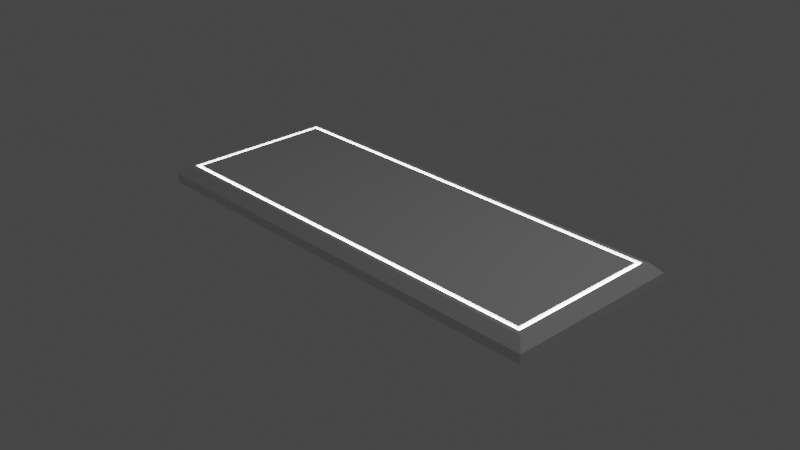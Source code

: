# Source: Button_1x3.blend  (saved by Blender 2.80.57; exported with 4.5.12 LTS)
import bpy
from mathutils import Matrix  # noqa: F401  (used for matrix-valued properties, if any)

bpy.ops.wm.read_factory_settings(use_empty=True)
scene = bpy.context.scene
scene.name = 'Scene'

# ---- collections
col_collection = bpy.data.collections.new('Collection'); scene.collection.children.link(col_collection)

# ---- materials (node trees are filled in below, after node groups)
mat_body = bpy.data.materials.new('Body')
mat_body.alpha_threshold = 0.0
mat_body.roughness = 0.5
mat_body.line_color = (0.0, 0.0, 0.0, 1.0)
mat_highlight = bpy.data.materials.new('Highlight')
mat_highlight.roughness = 0.25

# ---- material node trees
mat_body.use_nodes = True; mat_body.node_tree.nodes.clear()
_N = mat_body.node_tree.nodes; _L = mat_body.node_tree.links
n0 = _N.new('ShaderNodeOutputMaterial'); n0.name = 'Material Output'; n0.location = (300, 300)
n1 = _N.new('ShaderNodeBsdfPrincipled'); n1.name = 'Principled BSDF'; n1.location = (10, 300)
n1.distribution = 'GGX'
n1.subsurface_method = 'BURLEY'
n1.inputs[3].default_value = 1.45
_L.new(n1.outputs[0], n0.inputs[0])
n0.is_active_output = True
mat_highlight.use_nodes = True; mat_highlight.node_tree.nodes.clear()
_N = mat_highlight.node_tree.nodes; _L = mat_highlight.node_tree.links
n0 = _N.new('ShaderNodeOutputMaterial'); n0.name = 'Material Output'; n0.location = (300, 300)
n1 = _N.new('ShaderNodeEmission'); n1.name = 'Emission'; n1.location = (10, 300)
n1.inputs[1].default_value = 10.0
_L.new(n1.outputs[0], n0.inputs[0])
n0.is_active_output = True

# ---- world
world_world = bpy.data.worlds.new('World'); scene.world = world_world
world_world.use_nodes = True; world_world.node_tree.nodes.clear()
_N = world_world.node_tree.nodes; _L = world_world.node_tree.links
n0 = _N.new('ShaderNodeOutputWorld'); n0.name = 'World Output'; n0.location = (300, 300)
n1 = _N.new('ShaderNodeBackground'); n1.name = 'Background'; n1.location = (10, 300)
n1.inputs[0].default_value = (0.05088, 0.05088, 0.05088, 1.0)
_L.new(n1.outputs[0], n0.inputs[0])
n0.is_active_output = True
world_world.color = (0.05088, 0.05088, 0.05088)
world_world.use_sun_shadow = False
world_world.sun_shadow_jitter_overblur = 0.0

# ---- cameras
cam_camera = bpy.data.cameras.new('Camera')
cam_camera.clip_end = 100.0
cam_camera.ortho_scale = 7.314
cam_camera.dof.focus_distance = 0.0

# ---- lights
light_light = bpy.data.lights.new('Light', 'POINT')
light_light.transmission_factor = 0.0
light_light.cutoff_distance = 30.0
light_light.energy = 100.0
light_light.shadow_buffer_clip_start = 1.001
light_light.shadow_soft_size = 0.1
light_light.shadow_maximum_resolution = 0.006
light_light.use_absolute_resolution = True

# ---- meshes
me_cube = bpy.data.meshes.new('Cube')
me_cube.from_pydata([(-2.305, 0.81, 0.1), (2.5, 1.0, -0.1), (2.305, 0.81, 0.1), (2.5, -1.0, -0.1), (-2.305, -0.81, 0.1), (-2.5, 1.0, -0.1), (2.305, -0.81, 0.1), (-2.5, -1.0, -0.1), (2.4, 0.9, 0.1), (2.5, 1.0, -7.451e-09), (2.4, -0.9, 0.1), (2.5, -1.0, -7.451e-09), (-2.4, 0.9, 0.1), (-2.5, 1.0, -7.451e-09), (-2.4, -0.9, 0.1), (-2.5, -1.0, -7.451e-09), (2.352, -0.855, 0.1), (-2.352, -0.855, 0.1), (2.352, 0.855, 0.1), (-2.352, 0.855, 0.1), (2.305, -0.81, 0.075), (-2.305, -0.81, 0.075), (-2.352, -0.855, 0.075), (-2.305, 0.81, 0.075), (2.305, 0.81, 0.075), (2.352, 0.855, 0.075), (2.352, -0.855, 0.075), (-2.352, 0.855, 0.075)], [], [(3, 11, 15, 7), (7, 15, 13, 5), (2, 0, 4, 6), (5, 1, 3, 7), (17, 16, 26, 22), (1, 9, 11, 3), (10, 14, 15, 11), (8, 10, 11, 9), (14, 12, 13, 15), (12, 8, 9, 13), (5, 13, 9, 1), (19, 17, 22, 27), (0, 2, 24, 23), (18, 19, 27, 25), (8, 12, 19, 18), (14, 10, 16, 17), (10, 8, 18, 16), (12, 14, 17, 19), (27, 22, 21, 23), (26, 25, 24, 20), (22, 26, 20, 21), (25, 27, 23, 24), (2, 6, 20, 24), (4, 0, 23, 21), (6, 4, 21, 20), (16, 18, 25, 26)])
me_cube.polygons.foreach_set('material_index', [0, 0, 0, 0, 0, 0, 0, 0, 0, 0, 0, 0, 0, 0, 0, 0, 0, 0, 1, 1, 1, 1, 0, 0, 0, 0])
_uv = me_cube.uv_layers.new(name='UVMap')
_uv.uv.foreach_set('vector', [0.375, 0.25, 0.5, 0.25, 0.5, 0.5, 0.375, 0.5, 0.375, 0.5, 0.5, 0.5, 0.5, 0.75, 0.375, 0.75, 0.3812, 0.0125, 0.6187, 0.0125, 0.6187, 0.2375, 0.3812, 0.2375, 0.375, 0.75, 0.625, 0.75, 0.625, 1.0, 0.375, 1.0, 0.6187, 0.2375, 0.3813, 0.2375, 0.3813, 0.2375, 0.6187, 0.2375, 0.125, 0.5, 0.25, 0.5, 0.25, 0.75, 0.125, 0.75, 0.3812, 0.2375, 0.6187, 0.2375, 0.625, 0.25, 0.375, 0.25, 0.3812, 0.0125, 0.3812, 0.2375, 0.375, 0.25, 0.375, 0.0, 0.6187, 0.2375, 0.6187, 0.0125, 0.625, 0.0, 0.625, 0.25, 0.6187, 0.0125, 0.3812, 0.0125, 0.375, 0.0, 0.625, 0.0, 0.625, 0.5, 0.75, 0.5, 0.75, 0.75, 0.625, 0.75, 0.6187, 0.0125, 0.6187, 0.2375, 0.6187, 0.2375, 0.6187, 0.0125, 0.6187, 0.0125, 0.3812, 0.0125, 0.3812, 0.0125, 0.6187, 0.0125, 0.3812, 0.0125, 0.6187, 0.0125, 0.6187, 0.0125, 0.3812, 0.0125, 0.3812, 0.0125, 0.6187, 0.0125, 0.6187, 0.0125, 0.3812, 0.0125, 0.6187, 0.2375, 0.3812, 0.2375, 0.3813, 0.2375, 0.6187, 0.2375, 0.3812, 0.2375, 0.3812, 0.0125, 0.3812, 0.0125, 0.3813, 0.2375, 0.6187, 0.0125, 0.6187, 0.2375, 0.6187, 0.2375, 0.6187, 0.0125, 0.6187, 0.0125, 0.6187, 0.2375, 0.6187, 0.2375, 0.6187, 0.0125, 0.3813, 0.2375, 0.3812, 0.0125, 0.3812, 0.0125, 0.3812, 0.2375, 0.6187, 0.2375, 0.3813, 0.2375, 0.3812, 0.2375, 0.6187, 0.2375, 0.3812, 0.0125, 0.6187, 0.0125, 0.6187, 0.0125, 0.3812, 0.0125, 0.3812, 0.0125, 0.3812, 0.2375, 0.3812, 0.2375, 0.3812, 0.0125, 0.6187, 0.2375, 0.6187, 0.0125, 0.6187, 0.0125, 0.6187, 0.2375, 0.3812, 0.2375, 0.6187, 0.2375, 0.6187, 0.2375, 0.3812, 0.2375, 0.3813, 0.2375, 0.3812, 0.0125, 0.3812, 0.0125, 0.3813, 0.2375])
me_cube.materials.append(mat_body)
me_cube.materials.append(mat_highlight)
me_cube.use_remesh_preserve_volume = False
me_cube.use_remesh_preserve_attributes = False
me_cube.use_mirror_vertex_groups = False
me_cube.update()

# ---- objects
ob_cube = bpy.data.objects.new('Cube', me_cube)
ob_light = bpy.data.objects.new('Light', light_light)
ob_camera = bpy.data.objects.new('Camera', cam_camera)

# ---- transforms, parenting, visibility, modifiers, constraints
ob_cube.location = (0.0, 0.0, 0.0)
ob_cube.lock_rotations_4d = False
ob_cube.empty_display_type = 'ARROWS'
ob_cube.lineart.crease_threshold = 0.0
ob_light.location = (4.076, 1.005, 5.904)
ob_light.rotation_euler = (0.6503, 0.05522, 1.866)
ob_light.lock_rotations_4d = False
ob_light.empty_display_type = 'ARROWS'
ob_light.color = (0.0, 0.0, 0.0, 0.0)
ob_light.lineart.crease_threshold = 0.0
ob_camera.location = (7.359, -6.926, 4.958)
ob_camera.rotation_euler = (1.109, 0.0, 0.8149)
ob_camera.lock_rotations_4d = False
ob_camera.empty_display_type = 'ARROWS'
ob_camera.color = (0.0, 0.0, 0.0, 0.0)
ob_camera.display_type = 'WIRE'
ob_camera.lineart.crease_threshold = 0.0

# ---- collection membership
col_collection.objects.link(ob_cube)
col_collection.objects.link(ob_light)
col_collection.objects.link(ob_camera)

# ---- scene / render settings (as saved in the file)
scene.camera = ob_camera
scene.frame_start = 1; scene.frame_end = 250; scene.frame_set(1)
scene.render.engine = 'CYCLES'
scene.cycles.use_denoising = False
scene.cycles.samples = 128
scene.cycles.sampling_pattern = 'TABULATED_SOBOL'
scene.cycles.use_adaptive_sampling = False
scene.cycles.use_light_tree = False
scene.view_settings.view_transform = 'Filmic'
bpy.context.view_layer.update()
